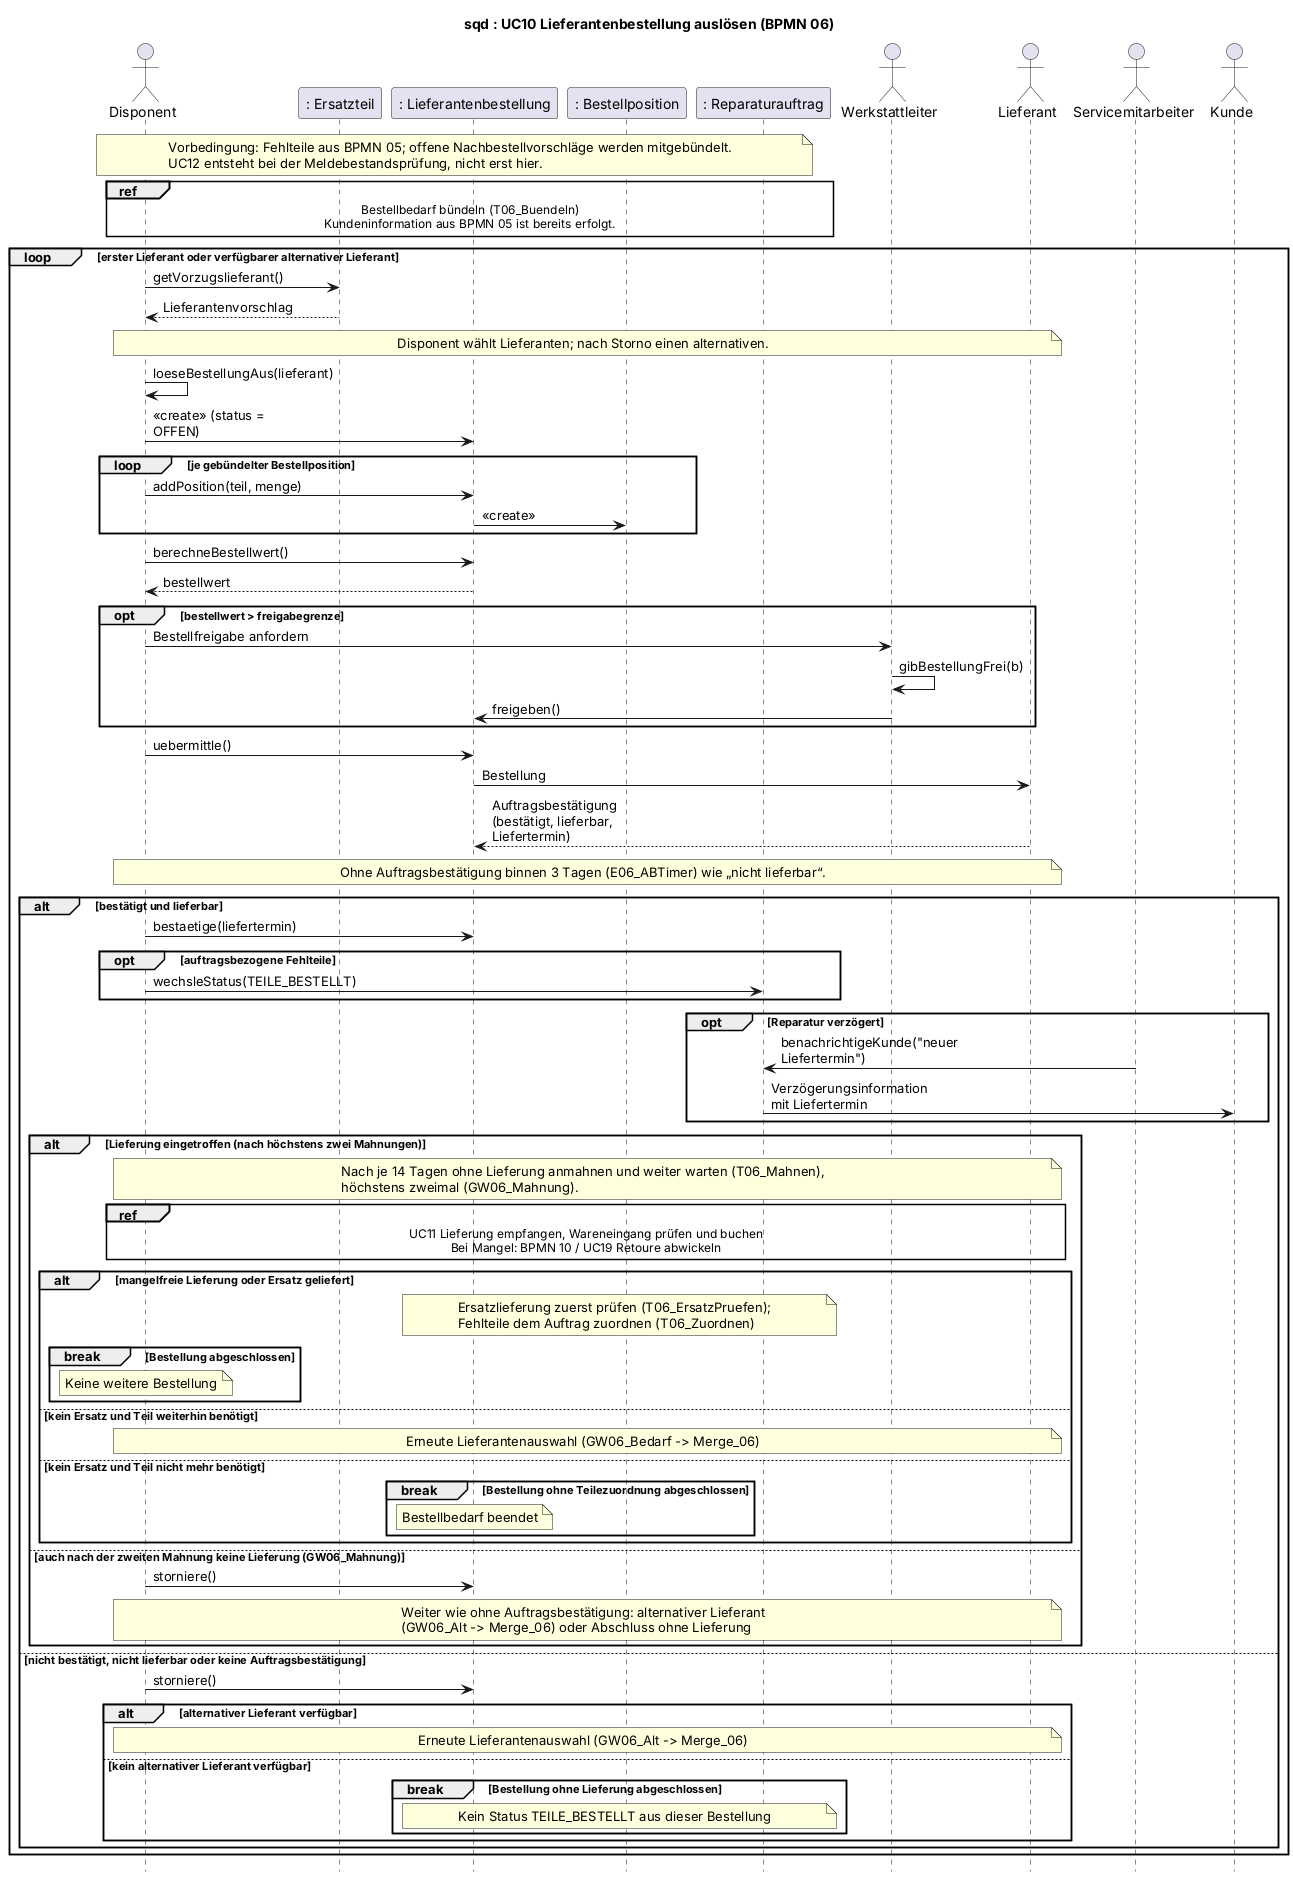

The diagram above was rendered by PlantUML. Its source (embedded in the PNG):
@startuml
' BPMN: p06-ersatzteilbestellung.bpmn
' BPMN-Nodes: T06_Buendeln T06_Lieferant T06_Bestellung GW06_Grenze T06_Freigabe T06_Senden GW06_AB E06_AB E06_ABTimer GW06_Lieferbar T06_Storno T06_Alternative GW06_Alt T06_Termin GW06_Verzoegert T06_KundeInfo GW06_Lief E06_Lieferung E06_LiefTimer GW06_Mahnung T06_Mahnen T06_Wareneingang GW06_Mangelfrei T06_Retoure GW06_Ersatz T06_ErsatzPruefen GW06_Bedarf T06_Zuordnen
title sqd : UC10 Lieferantenbestellung auslösen (BPMN 06)
skinparam defaultFontName Arial
skinparam sequenceMessageAlign left
skinparam maxMessageSize 160
hide footbox

actor Disponent
participant ": Ersatzteil" as ET
participant ": Lieferantenbestellung" as BEST
participant ": Bestellposition" as POS
participant ": Reparaturauftrag" as RA
actor Werkstattleiter as WL
actor Lieferant
actor Servicemitarbeiter as SM
actor Kunde

note over Disponent, RA : Vorbedingung: Fehlteile aus BPMN 05; offene Nachbestellvorschläge werden mitgebündelt.\nUC12 entsteht bei der Meldebestandsprüfung, nicht erst hier.
ref over Disponent, RA : Bestellbedarf bündeln (T06_Buendeln)\nKundeninformation aus BPMN 05 ist bereits erfolgt.
loop erster Lieferant oder verfügbarer alternativer Lieferant
    Disponent -> ET : getVorzugslieferant()
    ET --> Disponent : Lieferantenvorschlag
    note over Disponent, Lieferant : Disponent wählt Lieferanten; nach Storno einen alternativen.
    Disponent -> Disponent : loeseBestellungAus(lieferant)
    Disponent -> BEST : <<create>> (status = OFFEN)
    loop je gebündelter Bestellposition
        Disponent -> BEST : addPosition(teil, menge)
        BEST -> POS : <<create>>
    end
    Disponent -> BEST : berechneBestellwert()
    BEST --> Disponent : bestellwert
    opt bestellwert > freigabegrenze
        Disponent -> WL : Bestellfreigabe anfordern
        WL -> WL : gibBestellungFrei(b)
        WL -> BEST : freigeben()
    end
    Disponent -> BEST : uebermittle()
    BEST -> Lieferant : Bestellung
    Lieferant --> BEST : Auftragsbestätigung (bestätigt, lieferbar, Liefertermin)
    note over Disponent, Lieferant : Ohne Auftragsbestätigung binnen 3 Tagen (E06_ABTimer) wie „nicht lieferbar“.
    alt bestätigt und lieferbar
        Disponent -> BEST : bestaetige(liefertermin)
        opt auftragsbezogene Fehlteile
            Disponent -> RA : wechsleStatus(TEILE_BESTELLT)
        end
        opt Reparatur verzögert
            SM -> RA : benachrichtigeKunde("neuer Liefertermin")
            RA -> Kunde : Verzögerungsinformation mit Liefertermin
        end
        alt Lieferung eingetroffen (nach höchstens zwei Mahnungen)
            note over Disponent, Lieferant : Nach je 14 Tagen ohne Lieferung anmahnen und weiter warten (T06_Mahnen),\nhöchstens zweimal (GW06_Mahnung).
            ref over Disponent, BEST, Lieferant : UC11 Lieferung empfangen, Wareneingang prüfen und buchen\nBei Mangel: BPMN 10 / UC19 Retoure abwickeln
            alt mangelfreie Lieferung oder Ersatz geliefert
                note over BEST, RA : Ersatzlieferung zuerst prüfen (T06_ErsatzPruefen);\nFehlteile dem Auftrag zuordnen (T06_Zuordnen)
                break Bestellung abgeschlossen
                    note over Disponent : Keine weitere Bestellung
                end
            else kein Ersatz und Teil weiterhin benötigt
                note over Disponent, Lieferant : Erneute Lieferantenauswahl (GW06_Bedarf -> Merge_06)
            else kein Ersatz und Teil nicht mehr benötigt
                break Bestellung ohne Teilezuordnung abgeschlossen
                    note over BEST : Bestellbedarf beendet
                end
            end
        else auch nach der zweiten Mahnung keine Lieferung (GW06_Mahnung)
            Disponent -> BEST : storniere()
            note over Disponent, Lieferant : Weiter wie ohne Auftragsbestätigung: alternativer Lieferant\n(GW06_Alt -> Merge_06) oder Abschluss ohne Lieferung
        end
    else nicht bestätigt, nicht lieferbar oder keine Auftragsbestätigung
        Disponent -> BEST : storniere()
        alt alternativer Lieferant verfügbar
            note over Disponent, Lieferant : Erneute Lieferantenauswahl (GW06_Alt -> Merge_06)
        else kein alternativer Lieferant verfügbar
            break Bestellung ohne Lieferung abgeschlossen
                note over BEST, RA : Kein Status TEILE_BESTELLT aus dieser Bestellung
            end
        end
    end
end
@enduml